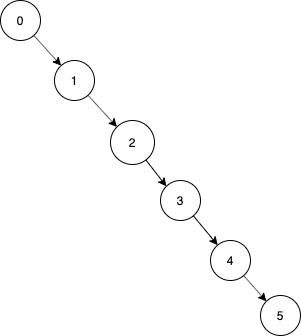

The diagram above was exported from draw.io. Its source (the exported page's mxGraphModel, read from the mxfile embedded in the PNG):
<mxGraphModel dx="943" dy="762" grid="1" gridSize="10" guides="1" tooltips="1" connect="1" arrows="1" fold="1" page="1" pageScale="1" pageWidth="827" pageHeight="1169" math="0" shadow="0">
  <root>
    <mxCell id="0" />
    <mxCell id="1" parent="0" />
    <mxCell id="3" style="rounded=0;orthogonalLoop=1;jettySize=auto;html=1;" edge="1" parent="1" source="2" target="17">
      <mxGeometry relative="1" as="geometry">
        <mxPoint x="330" y="230" as="targetPoint" />
      </mxGeometry>
    </mxCell>
    <mxCell id="2" value="0" style="ellipse;whiteSpace=wrap;html=1;aspect=fixed;" vertex="1" parent="1">
      <mxGeometry x="340" y="250" width="40" height="40" as="geometry" />
    </mxCell>
    <mxCell id="16" style="rounded=0;orthogonalLoop=1;jettySize=auto;html=1;entryX=0;entryY=0;entryDx=0;entryDy=0;" edge="1" parent="1" source="17" target="19">
      <mxGeometry relative="1" as="geometry">
        <mxPoint x="450" y="340" as="targetPoint" />
      </mxGeometry>
    </mxCell>
    <mxCell id="17" value="1" style="ellipse;whiteSpace=wrap;html=1;aspect=fixed;" vertex="1" parent="1">
      <mxGeometry x="394" y="310" width="40" height="40" as="geometry" />
    </mxCell>
    <mxCell id="18" style="rounded=0;orthogonalLoop=1;jettySize=auto;html=1;entryX=0;entryY=0;entryDx=0;entryDy=0;" edge="1" parent="1" source="19" target="23">
      <mxGeometry relative="1" as="geometry">
        <mxPoint x="490" y="430" as="targetPoint" />
      </mxGeometry>
    </mxCell>
    <mxCell id="19" value="2" style="ellipse;whiteSpace=wrap;html=1;aspect=fixed;" vertex="1" parent="1">
      <mxGeometry x="450" y="370" width="44" height="44" as="geometry" />
    </mxCell>
    <mxCell id="22" style="rounded=0;orthogonalLoop=1;jettySize=auto;html=1;" edge="1" parent="1" source="23" target="25">
      <mxGeometry relative="1" as="geometry">
        <mxPoint x="551.7500264999205" y="523.8000423998728" as="targetPoint" />
      </mxGeometry>
    </mxCell>
    <mxCell id="23" value="3" style="ellipse;whiteSpace=wrap;html=1;aspect=fixed;" vertex="1" parent="1">
      <mxGeometry x="500" y="430" width="40" height="40" as="geometry" />
    </mxCell>
    <mxCell id="24" style="rounded=0;orthogonalLoop=1;jettySize=auto;html=1;entryX=0;entryY=0;entryDx=0;entryDy=0;" edge="1" parent="1" source="25" target="27">
      <mxGeometry relative="1" as="geometry">
        <mxPoint x="611.7500264999205" y="613.8000423998728" as="targetPoint" />
      </mxGeometry>
    </mxCell>
    <mxCell id="25" value="4" style="ellipse;whiteSpace=wrap;html=1;aspect=fixed;" vertex="1" parent="1">
      <mxGeometry x="550" y="490" width="40" height="40" as="geometry" />
    </mxCell>
    <mxCell id="27" value="5" style="ellipse;whiteSpace=wrap;html=1;aspect=fixed;" vertex="1" parent="1">
      <mxGeometry x="600" y="545" width="40" height="40" as="geometry" />
    </mxCell>
  </root>
</mxGraphModel>